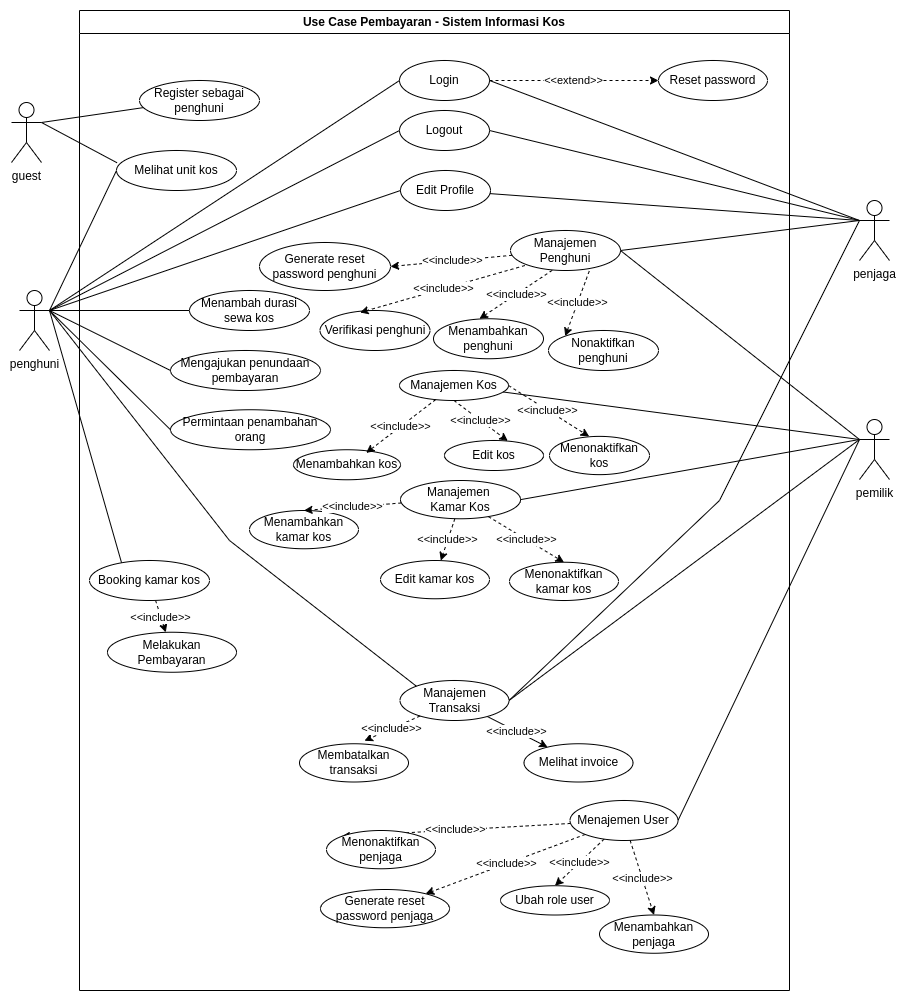

The diagram above was exported from draw.io. Its source (the exported page's mxGraphModel, read from the mxfile embedded in the PNG):
<mxGraphModel dx="1106" dy="2289" grid="1" gridSize="10" guides="1" tooltips="1" connect="1" arrows="1" fold="1" page="1" pageScale="1" pageWidth="850" pageHeight="1100" math="0" shadow="0">
  <root>
    <mxCell id="0" />
    <mxCell id="1" parent="0" />
    <mxCell id="2" value="&lt;div&gt;pemilik&lt;/div&gt;" style="shape=umlActor;verticalLabelPosition=bottom;verticalAlign=top;html=1;" vertex="1" parent="1">
      <mxGeometry x="2990" y="279" width="30" height="60" as="geometry" />
    </mxCell>
    <mxCell id="3" style="rounded=0;orthogonalLoop=1;jettySize=auto;html=1;entryX=0;entryY=0.5;entryDx=0;entryDy=0;endArrow=none;endFill=0;exitX=1;exitY=0.3333333333333333;exitDx=0;exitDy=0;exitPerimeter=0;" edge="1" source="5" target="19" parent="1">
      <mxGeometry relative="1" as="geometry">
        <mxPoint x="2530" y="121" as="targetPoint" />
      </mxGeometry>
    </mxCell>
    <mxCell id="4" style="rounded=0;orthogonalLoop=1;jettySize=auto;html=1;entryX=0;entryY=0.5;entryDx=0;entryDy=0;endArrow=none;endFill=0;exitX=1;exitY=0.3333333333333333;exitDx=0;exitDy=0;exitPerimeter=0;" edge="1" source="5" target="18" parent="1">
      <mxGeometry relative="1" as="geometry">
        <mxPoint x="2360" y="361" as="targetPoint" />
      </mxGeometry>
    </mxCell>
    <mxCell id="5" value="&lt;div&gt;penghuni&lt;/div&gt;" style="shape=umlActor;verticalLabelPosition=bottom;verticalAlign=top;html=1;" vertex="1" parent="1">
      <mxGeometry x="2150" y="150" width="30" height="60" as="geometry" />
    </mxCell>
    <mxCell id="6" style="rounded=0;orthogonalLoop=1;jettySize=auto;html=1;exitX=0;exitY=0.3333333333333333;exitDx=0;exitDy=0;exitPerimeter=0;entryX=1;entryY=0.5;entryDx=0;entryDy=0;endArrow=none;endFill=0;" edge="1" source="10" target="18" parent="1">
      <mxGeometry relative="1" as="geometry" />
    </mxCell>
    <mxCell id="7" style="rounded=0;orthogonalLoop=1;jettySize=auto;html=1;exitX=0;exitY=0.3333333333333333;exitDx=0;exitDy=0;exitPerimeter=0;entryX=1;entryY=0.5;entryDx=0;entryDy=0;endArrow=none;endFill=0;" edge="1" source="10" target="19" parent="1">
      <mxGeometry relative="1" as="geometry" />
    </mxCell>
    <mxCell id="8" style="rounded=0;orthogonalLoop=1;jettySize=auto;html=1;exitX=0;exitY=0.3333333333333333;exitDx=0;exitDy=0;exitPerimeter=0;entryX=1;entryY=0.5;entryDx=0;entryDy=0;endArrow=none;endFill=0;" edge="1" source="10" target="21" parent="1">
      <mxGeometry relative="1" as="geometry" />
    </mxCell>
    <mxCell id="9" style="rounded=0;orthogonalLoop=1;jettySize=auto;html=1;entryX=1;entryY=0.5;entryDx=0;entryDy=0;exitX=0;exitY=0.3333333333333333;exitDx=0;exitDy=0;exitPerimeter=0;endArrow=none;endFill=0;" edge="1" source="10" target="25" parent="1">
      <mxGeometry relative="1" as="geometry">
        <Array as="points">
          <mxPoint x="2850" y="360" />
        </Array>
      </mxGeometry>
    </mxCell>
    <mxCell id="10" value="penjaga" style="shape=umlActor;verticalLabelPosition=bottom;verticalAlign=top;html=1;" vertex="1" parent="1">
      <mxGeometry x="2990" y="60" width="30" height="60" as="geometry" />
    </mxCell>
    <mxCell id="11" value="Use Case Pembayaran - Sistem Informasi Kos " style="swimlane;whiteSpace=wrap;html=1;" vertex="1" parent="1">
      <mxGeometry x="2210" y="-130" width="710" height="980" as="geometry">
        <mxRectangle x="150" y="40" width="160" height="30" as="alternateBounds" />
      </mxGeometry>
    </mxCell>
    <mxCell id="12" value="extend" style="rounded=0;orthogonalLoop=1;jettySize=auto;html=1;entryX=0.5;entryY=1;entryDx=0;entryDy=0;dashed=1;" edge="1" parent="11">
      <mxGeometry relative="1" as="geometry">
        <mxPoint x="615" y="630" as="targetPoint" />
      </mxGeometry>
    </mxCell>
    <mxCell id="13" value="extend" style="rounded=0;orthogonalLoop=1;jettySize=auto;html=1;exitX=0.538;exitY=-0.017;exitDx=0;exitDy=0;dashed=1;entryX=0.5;entryY=1;entryDx=0;entryDy=0;exitPerimeter=0;" edge="1" parent="11">
      <mxGeometry relative="1" as="geometry">
        <mxPoint x="615" y="630" as="targetPoint" />
      </mxGeometry>
    </mxCell>
    <mxCell id="14" value="&amp;lt;&amp;lt;include&amp;gt;&amp;gt;" style="rounded=0;orthogonalLoop=1;jettySize=auto;html=1;endArrow=classic;endFill=1;dashed=1;" edge="1" parent="11" source="15" target="33">
      <mxGeometry relative="1" as="geometry" />
    </mxCell>
    <mxCell id="15" value="Booking kamar kos" style="ellipse;whiteSpace=wrap;html=1;" vertex="1" parent="11">
      <mxGeometry x="10" y="550" width="120" height="40" as="geometry" />
    </mxCell>
    <mxCell id="16" value="include" style="rounded=0;orthogonalLoop=1;jettySize=auto;html=1;exitX=1;exitY=0.5;exitDx=0;exitDy=0;entryX=-0.004;entryY=0.664;entryDx=0;entryDy=0;entryPerimeter=0;dashed=1;" edge="1" parent="11">
      <mxGeometry relative="1" as="geometry">
        <mxPoint x="404.6399999999999" y="696.52" as="targetPoint" />
      </mxGeometry>
    </mxCell>
    <mxCell id="17" value="&amp;lt;&amp;lt;extend&amp;gt;&amp;gt;" style="edgeStyle=orthogonalEdgeStyle;rounded=0;orthogonalLoop=1;jettySize=auto;html=1;entryX=0;entryY=0.5;entryDx=0;entryDy=0;endArrow=classic;endFill=1;dashed=1;startArrow=none;startFill=0;" edge="1" parent="11" source="18" target="31">
      <mxGeometry relative="1" as="geometry" />
    </mxCell>
    <mxCell id="18" value="Login" style="ellipse;whiteSpace=wrap;html=1;" vertex="1" parent="11">
      <mxGeometry x="320" y="50" width="90" height="40" as="geometry" />
    </mxCell>
    <mxCell id="19" value="Logout" style="ellipse;whiteSpace=wrap;html=1;" vertex="1" parent="11">
      <mxGeometry x="320" y="100" width="90" height="40" as="geometry" />
    </mxCell>
    <mxCell id="20" value="&amp;lt;&amp;lt;include&amp;gt;&amp;gt;" style="rounded=0;orthogonalLoop=1;jettySize=auto;html=1;entryX=1;entryY=0.5;entryDx=0;entryDy=0;dashed=1;" edge="1" parent="11" source="21" target="45">
      <mxGeometry relative="1" as="geometry">
        <Array as="points" />
      </mxGeometry>
    </mxCell>
    <mxCell id="21" value="Manajemen Penghuni" style="ellipse;whiteSpace=wrap;html=1;" vertex="1" parent="11">
      <mxGeometry x="431" y="220" width="110" height="40" as="geometry" />
    </mxCell>
    <mxCell id="22" value="Edit Profile" style="ellipse;whiteSpace=wrap;html=1;" vertex="1" parent="11">
      <mxGeometry x="321" y="160" width="90" height="40" as="geometry" />
    </mxCell>
    <mxCell id="23" value="Manajemen Kos" style="ellipse;whiteSpace=wrap;html=1;" vertex="1" parent="11">
      <mxGeometry x="320" y="360" width="109" height="30" as="geometry" />
    </mxCell>
    <mxCell id="24" value="&amp;lt;&amp;lt;include&amp;gt;&amp;gt;" style="rounded=0;orthogonalLoop=1;jettySize=auto;html=1;" edge="1" parent="11" source="25" target="47">
      <mxGeometry relative="1" as="geometry" />
    </mxCell>
    <mxCell id="25" value="Manajemen Transaksi" style="ellipse;whiteSpace=wrap;html=1;" vertex="1" parent="11">
      <mxGeometry x="320.5" y="670" width="109" height="40" as="geometry" />
    </mxCell>
    <mxCell id="26" value="Verifikasi penghuni" style="ellipse;whiteSpace=wrap;html=1;" vertex="1" parent="11">
      <mxGeometry x="240.5" y="300" width="110" height="40" as="geometry" />
    </mxCell>
    <mxCell id="27" value="Menambahkan penghuni" style="ellipse;whiteSpace=wrap;html=1;" vertex="1" parent="11">
      <mxGeometry x="354" y="308.25" width="110" height="40" as="geometry" />
    </mxCell>
    <mxCell id="28" value="Nonaktifkan penghuni" style="ellipse;whiteSpace=wrap;html=1;" vertex="1" parent="11">
      <mxGeometry x="469" y="320" width="110" height="40" as="geometry" />
    </mxCell>
    <mxCell id="29" value="&amp;lt;&amp;lt;include&amp;gt;&amp;gt;" style="rounded=0;orthogonalLoop=1;jettySize=auto;html=1;exitX=0.364;exitY=0.05;exitDx=0;exitDy=0;entryX=0;entryY=1;entryDx=0;entryDy=0;endArrow=none;endFill=0;dashed=1;startArrow=classic;startFill=1;exitPerimeter=0;" edge="1" parent="11" source="26" target="21">
      <mxGeometry relative="1" as="geometry">
        <mxPoint x="-39" y="227" as="sourcePoint" />
        <mxPoint x="330" y="250" as="targetPoint" />
      </mxGeometry>
    </mxCell>
    <mxCell id="30" value="&amp;lt;&amp;lt;include&amp;gt;&amp;gt;" style="rounded=0;orthogonalLoop=1;jettySize=auto;html=1;exitX=0.418;exitY=0;exitDx=0;exitDy=0;entryX=0.391;entryY=0.975;entryDx=0;entryDy=0;endArrow=none;endFill=0;entryPerimeter=0;exitPerimeter=0;dashed=1;startArrow=classic;startFill=1;" edge="1" parent="11" source="27" target="21">
      <mxGeometry relative="1" as="geometry">
        <mxPoint x="315" y="316" as="sourcePoint" />
        <mxPoint x="346" y="264" as="targetPoint" />
      </mxGeometry>
    </mxCell>
    <mxCell id="31" value="Reset password" style="ellipse;whiteSpace=wrap;html=1;" vertex="1" parent="11">
      <mxGeometry x="579" y="50" width="109" height="40" as="geometry" />
    </mxCell>
    <mxCell id="32" value="&amp;lt;&amp;lt;include&amp;gt;&amp;gt;" style="rounded=0;orthogonalLoop=1;jettySize=auto;html=1;exitX=0;exitY=0;exitDx=0;exitDy=0;entryX=0.718;entryY=1;entryDx=0;entryDy=0;endArrow=none;endFill=0;entryPerimeter=0;startArrow=classic;startFill=1;dashed=1;" edge="1" parent="11" source="28" target="21">
      <mxGeometry relative="1" as="geometry">
        <mxPoint x="377" y="326" as="sourcePoint" />
        <mxPoint x="373" y="269" as="targetPoint" />
      </mxGeometry>
    </mxCell>
    <mxCell id="33" value="Melakukan Pembayaran" style="ellipse;whiteSpace=wrap;html=1;" vertex="1" parent="11">
      <mxGeometry x="28" y="621.75" width="129" height="40" as="geometry" />
    </mxCell>
    <mxCell id="34" value="Menambahkan kos" style="ellipse;whiteSpace=wrap;html=1;" vertex="1" parent="11">
      <mxGeometry x="214" y="439.25" width="107" height="30" as="geometry" />
    </mxCell>
    <mxCell id="35" value="Menambahkan kamar kos" style="ellipse;whiteSpace=wrap;html=1;" vertex="1" parent="11">
      <mxGeometry x="170" y="500" width="109" height="38.25" as="geometry" />
    </mxCell>
    <mxCell id="36" value="&amp;lt;&amp;lt;include&amp;gt;&amp;gt;" style="rounded=0;orthogonalLoop=1;jettySize=auto;html=1;entryX=0.679;entryY=0.105;entryDx=0;entryDy=0;entryPerimeter=0;dashed=1;" edge="1" parent="11" source="23" target="34">
      <mxGeometry relative="1" as="geometry" />
    </mxCell>
    <mxCell id="37" value="Menonaktifkan kos" style="ellipse;whiteSpace=wrap;html=1;" vertex="1" parent="11">
      <mxGeometry x="470" y="425.88" width="100" height="38.25" as="geometry" />
    </mxCell>
    <mxCell id="38" value="Edit kos" style="ellipse;whiteSpace=wrap;html=1;" vertex="1" parent="11">
      <mxGeometry x="365" y="430" width="99" height="30" as="geometry" />
    </mxCell>
    <mxCell id="39" value="&amp;lt;&amp;lt;include&amp;gt;&amp;gt;" style="rounded=0;orthogonalLoop=1;jettySize=auto;html=1;dashed=1;entryX=0.5;entryY=0;entryDx=0;entryDy=0;" edge="1" parent="11" source="42" target="35">
      <mxGeometry relative="1" as="geometry" />
    </mxCell>
    <mxCell id="40" value="&amp;lt;&amp;lt;include&amp;gt;&amp;gt;" style="rounded=0;orthogonalLoop=1;jettySize=auto;html=1;dashed=1;" edge="1" parent="11" source="42" target="43">
      <mxGeometry relative="1" as="geometry" />
    </mxCell>
    <mxCell id="41" value="&amp;lt;&amp;lt;include&amp;gt;&amp;gt;" style="rounded=0;orthogonalLoop=1;jettySize=auto;html=1;entryX=0.5;entryY=0;entryDx=0;entryDy=0;dashed=1;" edge="1" parent="11" source="42" target="44">
      <mxGeometry relative="1" as="geometry" />
    </mxCell>
    <mxCell id="42" value="Manajemen&amp;nbsp;&lt;div&gt;Kamar Kos&lt;/div&gt;" style="ellipse;whiteSpace=wrap;html=1;" vertex="1" parent="11">
      <mxGeometry x="321" y="470" width="120" height="38.25" as="geometry" />
    </mxCell>
    <mxCell id="43" value="Edit kamar kos" style="ellipse;whiteSpace=wrap;html=1;" vertex="1" parent="11">
      <mxGeometry x="301" y="550" width="109" height="38.25" as="geometry" />
    </mxCell>
    <mxCell id="44" value="Menonaktifkan kamar kos" style="ellipse;whiteSpace=wrap;html=1;" vertex="1" parent="11">
      <mxGeometry x="430" y="551.75" width="109" height="38.25" as="geometry" />
    </mxCell>
    <mxCell id="45" value="Generate reset password penghuni" style="ellipse;whiteSpace=wrap;html=1;" vertex="1" parent="11">
      <mxGeometry x="180" y="232" width="131" height="48" as="geometry" />
    </mxCell>
    <mxCell id="46" value="Membatalkan transaksi" style="ellipse;whiteSpace=wrap;html=1;" vertex="1" parent="11">
      <mxGeometry x="220" y="733.25" width="109" height="38.25" as="geometry" />
    </mxCell>
    <mxCell id="47" value="Melihat invoice" style="ellipse;whiteSpace=wrap;html=1;" vertex="1" parent="11">
      <mxGeometry x="444.5" y="733.25" width="109" height="38.25" as="geometry" />
    </mxCell>
    <mxCell id="48" value="&amp;lt;&amp;lt;include&amp;gt;&amp;gt;" style="rounded=0;orthogonalLoop=1;jettySize=auto;html=1;entryX=0.596;entryY=-0.078;entryDx=0;entryDy=0;entryPerimeter=0;dashed=1;" edge="1" parent="11" source="25" target="46">
      <mxGeometry relative="1" as="geometry" />
    </mxCell>
    <mxCell id="49" value="Menambah durasi sewa kos" style="ellipse;whiteSpace=wrap;html=1;" vertex="1" parent="11">
      <mxGeometry x="110" y="280" width="120" height="40" as="geometry" />
    </mxCell>
    <mxCell id="50" value="Mengajukan penundaan pembayaran" style="ellipse;whiteSpace=wrap;html=1;" vertex="1" parent="11">
      <mxGeometry x="91" y="340" width="150" height="40" as="geometry" />
    </mxCell>
    <mxCell id="51" value="Permintaan penambahan orang" style="ellipse;whiteSpace=wrap;html=1;" vertex="1" parent="11">
      <mxGeometry x="91" y="399.25" width="160" height="40" as="geometry" />
    </mxCell>
    <mxCell id="52" value="&amp;lt;&amp;lt;include&amp;gt;&amp;gt;" style="rounded=0;orthogonalLoop=1;jettySize=auto;html=1;entryX=0.639;entryY=0.015;entryDx=0;entryDy=0;dashed=1;exitX=0.5;exitY=1;exitDx=0;exitDy=0;entryPerimeter=0;" edge="1" parent="11" source="23" target="38">
      <mxGeometry relative="1" as="geometry">
        <mxPoint x="370" y="399" as="sourcePoint" />
        <mxPoint x="336" y="433" as="targetPoint" />
      </mxGeometry>
    </mxCell>
    <mxCell id="53" value="&amp;lt;&amp;lt;include&amp;gt;&amp;gt;" style="rounded=0;orthogonalLoop=1;jettySize=auto;html=1;entryX=0.397;entryY=0.003;entryDx=0;entryDy=0;dashed=1;exitX=1;exitY=0.5;exitDx=0;exitDy=0;entryPerimeter=0;" edge="1" parent="11" source="23" target="37">
      <mxGeometry relative="1" as="geometry">
        <mxPoint x="385" y="400" as="sourcePoint" />
        <mxPoint x="454" y="430" as="targetPoint" />
      </mxGeometry>
    </mxCell>
    <mxCell id="54" value="Register sebagai penghuni" style="ellipse;whiteSpace=wrap;html=1;" vertex="1" parent="11">
      <mxGeometry x="60" y="70" width="120" height="40" as="geometry" />
    </mxCell>
    <mxCell id="55" value="Melihat unit kos" style="ellipse;whiteSpace=wrap;html=1;" vertex="1" parent="11">
      <mxGeometry x="37" y="140" width="120" height="40" as="geometry" />
    </mxCell>
    <mxCell id="56" value="Generate reset password penjaga" style="ellipse;whiteSpace=wrap;html=1;" vertex="1" parent="11">
      <mxGeometry x="241" y="879" width="129" height="38.25" as="geometry" />
    </mxCell>
    <mxCell id="57" value="&amp;lt;&amp;lt;include&amp;gt;&amp;gt;" style="rounded=0;orthogonalLoop=1;jettySize=auto;html=1;entryX=0.5;entryY=0;entryDx=0;entryDy=0;dashed=1;" edge="1" parent="11" source="61" target="63">
      <mxGeometry relative="1" as="geometry" />
    </mxCell>
    <mxCell id="58" value="&amp;lt;&amp;lt;include&amp;gt;&amp;gt;" style="rounded=0;orthogonalLoop=1;jettySize=auto;html=1;entryX=0.5;entryY=0;entryDx=0;entryDy=0;dashed=1;" edge="1" parent="11" source="61" target="62">
      <mxGeometry relative="1" as="geometry" />
    </mxCell>
    <mxCell id="59" value="&amp;lt;&amp;lt;include&amp;gt;&amp;gt;" style="rounded=0;orthogonalLoop=1;jettySize=auto;html=1;entryX=0;entryY=0;entryDx=0;entryDy=0;dashed=1;" edge="1" parent="11" source="61" target="64">
      <mxGeometry relative="1" as="geometry" />
    </mxCell>
    <mxCell id="60" value="&amp;lt;&amp;lt;include&amp;gt;&amp;gt;" style="rounded=0;orthogonalLoop=1;jettySize=auto;html=1;dashed=1;" edge="1" parent="11" source="61" target="56">
      <mxGeometry relative="1" as="geometry" />
    </mxCell>
    <mxCell id="61" value="Menajemen User" style="ellipse;whiteSpace=wrap;html=1;" vertex="1" parent="11">
      <mxGeometry x="490.5" y="790" width="108" height="40" as="geometry" />
    </mxCell>
    <mxCell id="62" value="Menambahkan penjaga" style="ellipse;whiteSpace=wrap;html=1;" vertex="1" parent="11">
      <mxGeometry x="520" y="904.5" width="109" height="38.25" as="geometry" />
    </mxCell>
    <mxCell id="63" value="Ubah role user" style="ellipse;whiteSpace=wrap;html=1;" vertex="1" parent="11">
      <mxGeometry x="421" y="875.25" width="109" height="29.25" as="geometry" />
    </mxCell>
    <mxCell id="64" value="Menonaktifkan penjaga" style="ellipse;whiteSpace=wrap;html=1;" vertex="1" parent="11">
      <mxGeometry x="247" y="820" width="109" height="38.25" as="geometry" />
    </mxCell>
    <mxCell id="65" style="rounded=0;orthogonalLoop=1;jettySize=auto;html=1;entryX=0;entryY=0.3333333333333333;entryDx=0;entryDy=0;entryPerimeter=0;endArrow=none;endFill=0;" edge="1" source="22" target="10" parent="1">
      <mxGeometry relative="1" as="geometry" />
    </mxCell>
    <mxCell id="66" style="rounded=0;orthogonalLoop=1;jettySize=auto;html=1;entryX=1;entryY=0.3333333333333333;entryDx=0;entryDy=0;entryPerimeter=0;endArrow=none;endFill=0;exitX=0;exitY=0.5;exitDx=0;exitDy=0;" edge="1" source="22" target="5" parent="1">
      <mxGeometry relative="1" as="geometry">
        <mxPoint x="2669" y="34" as="sourcePoint" />
        <mxPoint x="3088" y="71" as="targetPoint" />
      </mxGeometry>
    </mxCell>
    <mxCell id="67" style="rounded=0;orthogonalLoop=1;jettySize=auto;html=1;endArrow=none;endFill=0;exitX=1;exitY=0.3333333333333333;exitDx=0;exitDy=0;exitPerimeter=0;" edge="1" source="68" target="54" parent="1">
      <mxGeometry relative="1" as="geometry" />
    </mxCell>
    <mxCell id="68" value="guest" style="shape=umlActor;verticalLabelPosition=bottom;verticalAlign=top;html=1;" vertex="1" parent="1">
      <mxGeometry x="2142" y="-38" width="30" height="60" as="geometry" />
    </mxCell>
    <mxCell id="69" style="rounded=0;orthogonalLoop=1;jettySize=auto;html=1;entryX=0;entryY=0.5;entryDx=0;entryDy=0;endArrow=none;endFill=0;exitX=1;exitY=0.3333333333333333;exitDx=0;exitDy=0;exitPerimeter=0;" edge="1" source="5" target="55" parent="1">
      <mxGeometry relative="1" as="geometry">
        <mxPoint x="2540" y="-50" as="targetPoint" />
        <mxPoint x="2190" y="180" as="sourcePoint" />
      </mxGeometry>
    </mxCell>
    <mxCell id="70" style="rounded=0;orthogonalLoop=1;jettySize=auto;html=1;endArrow=none;endFill=0;exitX=1;exitY=0.3333333333333333;exitDx=0;exitDy=0;exitPerimeter=0;entryX=0.004;entryY=0.306;entryDx=0;entryDy=0;entryPerimeter=0;" edge="1" source="68" target="55" parent="1">
      <mxGeometry relative="1" as="geometry">
        <mxPoint x="2182" y="-8" as="sourcePoint" />
        <mxPoint x="2284" y="-22" as="targetPoint" />
      </mxGeometry>
    </mxCell>
    <mxCell id="71" style="rounded=0;orthogonalLoop=1;jettySize=auto;html=1;entryX=0;entryY=0.5;entryDx=0;entryDy=0;endArrow=none;endFill=0;exitX=1;exitY=0.3333333333333333;exitDx=0;exitDy=0;exitPerimeter=0;" edge="1" source="5" target="49" parent="1">
      <mxGeometry relative="1" as="geometry">
        <mxPoint x="2257" y="40" as="targetPoint" />
        <mxPoint x="2190" y="180" as="sourcePoint" />
      </mxGeometry>
    </mxCell>
    <mxCell id="72" style="rounded=0;orthogonalLoop=1;jettySize=auto;html=1;entryX=0;entryY=0.5;entryDx=0;entryDy=0;endArrow=none;endFill=0;exitX=1;exitY=0.3333333333333333;exitDx=0;exitDy=0;exitPerimeter=0;" edge="1" source="5" target="50" parent="1">
      <mxGeometry relative="1" as="geometry">
        <mxPoint x="2290" y="224" as="targetPoint" />
        <mxPoint x="2190" y="180" as="sourcePoint" />
      </mxGeometry>
    </mxCell>
    <mxCell id="73" style="rounded=0;orthogonalLoop=1;jettySize=auto;html=1;entryX=0;entryY=0.5;entryDx=0;entryDy=0;endArrow=none;endFill=0;exitX=1;exitY=0.3333333333333333;exitDx=0;exitDy=0;exitPerimeter=0;" edge="1" source="5" target="51" parent="1">
      <mxGeometry relative="1" as="geometry">
        <mxPoint x="2270" y="273" as="targetPoint" />
        <mxPoint x="2190" y="180" as="sourcePoint" />
      </mxGeometry>
    </mxCell>
    <mxCell id="74" style="rounded=0;orthogonalLoop=1;jettySize=auto;html=1;entryX=0.267;entryY=0.056;entryDx=0;entryDy=0;endArrow=none;endFill=0;exitX=1;exitY=0.3333333333333333;exitDx=0;exitDy=0;exitPerimeter=0;entryPerimeter=0;" edge="1" source="5" target="15" parent="1">
      <mxGeometry relative="1" as="geometry">
        <mxPoint x="2270" y="334" as="targetPoint" />
        <mxPoint x="2190" y="180" as="sourcePoint" />
      </mxGeometry>
    </mxCell>
    <mxCell id="75" style="rounded=0;orthogonalLoop=1;jettySize=auto;html=1;endArrow=none;endFill=0;exitX=1;exitY=0.3333333333333333;exitDx=0;exitDy=0;exitPerimeter=0;entryX=0;entryY=0;entryDx=0;entryDy=0;" edge="1" source="5" target="25" parent="1">
      <mxGeometry relative="1" as="geometry">
        <mxPoint x="2440" y="600" as="targetPoint" />
        <mxPoint x="2190" y="180" as="sourcePoint" />
        <Array as="points">
          <mxPoint x="2360" y="400" />
        </Array>
      </mxGeometry>
    </mxCell>
    <mxCell id="76" style="rounded=0;orthogonalLoop=1;jettySize=auto;html=1;entryX=0;entryY=0.3333333333333333;entryDx=0;entryDy=0;entryPerimeter=0;endArrow=none;endFill=0;" edge="1" source="23" target="2" parent="1">
      <mxGeometry relative="1" as="geometry" />
    </mxCell>
    <mxCell id="77" style="rounded=0;orthogonalLoop=1;jettySize=auto;html=1;entryX=0;entryY=0.3333333333333333;entryDx=0;entryDy=0;entryPerimeter=0;exitX=1;exitY=0.5;exitDx=0;exitDy=0;endArrow=none;endFill=0;" edge="1" source="42" target="2" parent="1">
      <mxGeometry relative="1" as="geometry">
        <mxPoint x="2647" y="259" as="sourcePoint" />
        <mxPoint x="3088" y="290" as="targetPoint" />
      </mxGeometry>
    </mxCell>
    <mxCell id="78" style="rounded=0;orthogonalLoop=1;jettySize=auto;html=1;entryX=0;entryY=0.3333333333333333;entryDx=0;entryDy=0;entryPerimeter=0;exitX=1;exitY=0.5;exitDx=0;exitDy=0;endArrow=none;endFill=0;" edge="1" source="61" target="2" parent="1">
      <mxGeometry relative="1" as="geometry">
        <mxPoint x="2661" y="369" as="sourcePoint" />
        <mxPoint x="3088" y="290" as="targetPoint" />
      </mxGeometry>
    </mxCell>
    <mxCell id="79" style="rounded=0;orthogonalLoop=1;jettySize=auto;html=1;exitX=0;exitY=0.3333333333333333;exitDx=0;exitDy=0;exitPerimeter=0;entryX=1;entryY=0.5;entryDx=0;entryDy=0;endArrow=none;endFill=0;" edge="1" source="2" target="21" parent="1">
      <mxGeometry relative="1" as="geometry">
        <mxPoint x="3088" y="71" as="sourcePoint" />
        <mxPoint x="2650" y="120" as="targetPoint" />
      </mxGeometry>
    </mxCell>
    <mxCell id="80" style="rounded=0;orthogonalLoop=1;jettySize=auto;html=1;entryX=0;entryY=0.3333333333333333;entryDx=0;entryDy=0;entryPerimeter=0;exitX=1;exitY=0.5;exitDx=0;exitDy=0;endArrow=none;endFill=0;" edge="1" source="25" target="2" parent="1">
      <mxGeometry relative="1" as="geometry" />
    </mxCell>
  </root>
</mxGraphModel>